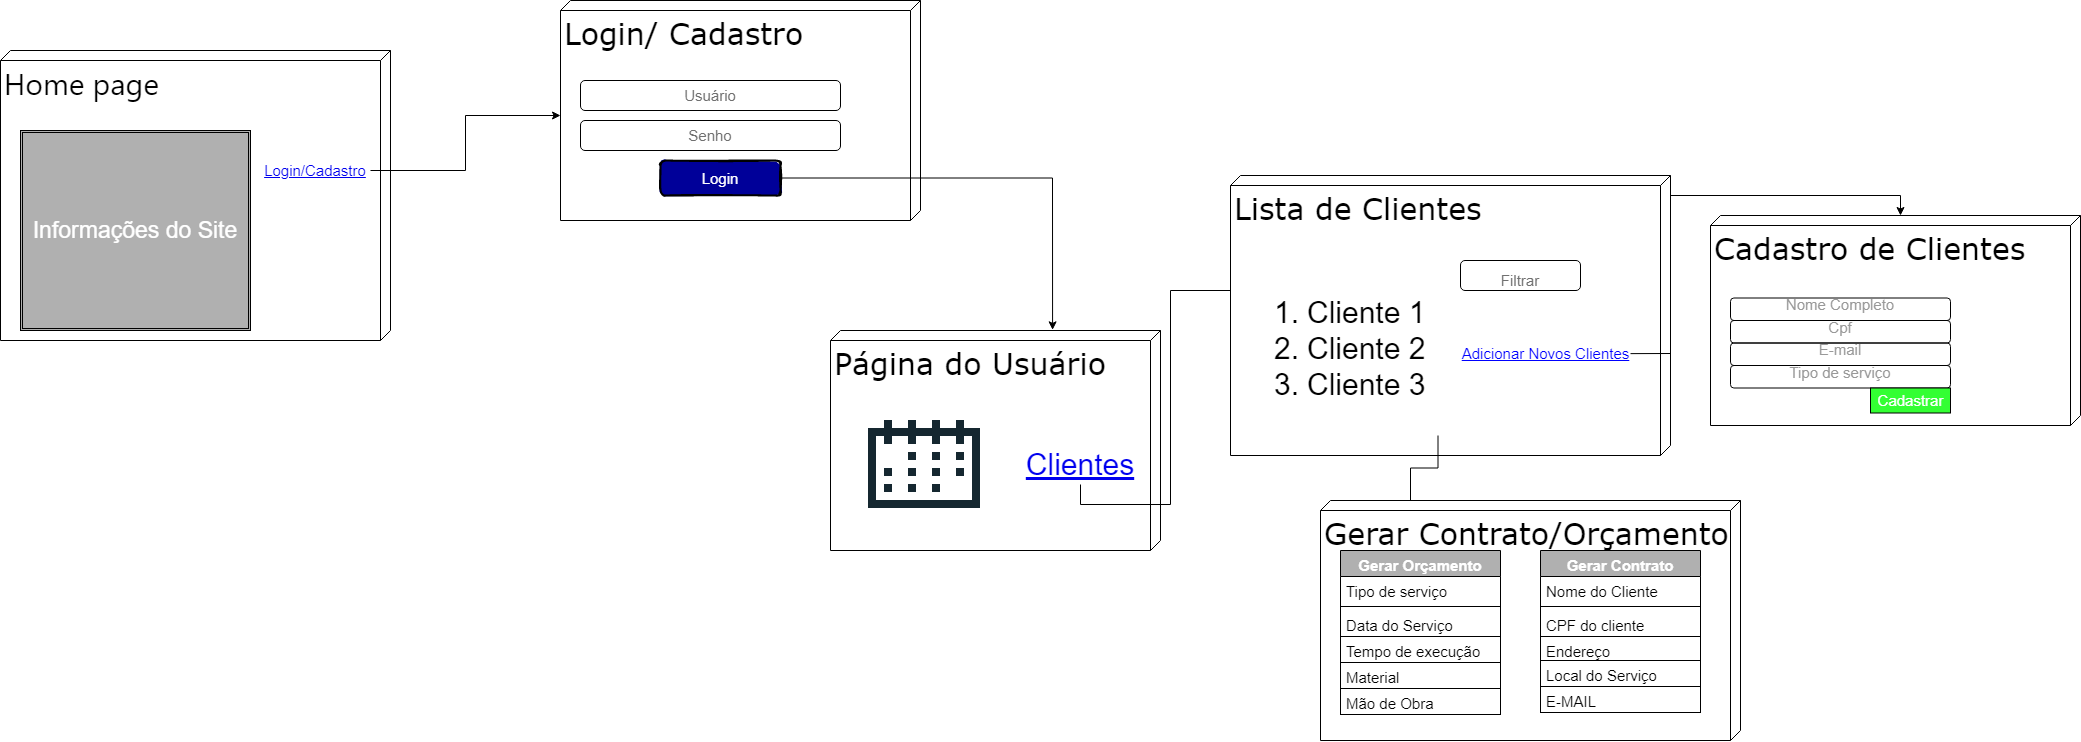

The diagram above was exported from draw.io. Its source (the exported page's mxGraphModel, read from the mxfile embedded in the PNG):
<mxGraphModel dx="2393" dy="1008" grid="1" gridSize="10" guides="1" tooltips="1" connect="1" arrows="1" fold="1" page="1" pageScale="1" pageWidth="1100" pageHeight="850" background="none" math="0" shadow="0">
  <root>
    <mxCell id="0" />
    <mxCell id="1" parent="0" />
    <mxCell id="39150e848f15840c-1" value="&lt;div style=&quot;box-sizing: border-box; font-family: -apple-system, BlinkMacSystemFont, &amp;quot;Segoe UI&amp;quot;, system-ui, &amp;quot;Apple Color Emoji&amp;quot;, &amp;quot;Segoe UI Emoji&amp;quot;, &amp;quot;Segoe UI Web&amp;quot;, sans-serif;&quot;&gt;&lt;font style=&quot;font-size: 30px;&quot;&gt;Home page&lt;/font&gt;&lt;/div&gt;&lt;div style=&quot;box-sizing: border-box; font-family: -apple-system, BlinkMacSystemFont, &amp;quot;Segoe UI&amp;quot;, system-ui, &amp;quot;Apple Color Emoji&amp;quot;, &amp;quot;Segoe UI Emoji&amp;quot;, &amp;quot;Segoe UI Web&amp;quot;, sans-serif;&quot;&gt;&lt;font style=&quot;font-size: 30px;&quot;&gt;&lt;br&gt;&lt;/font&gt;&lt;/div&gt;&lt;div style=&quot;box-sizing: border-box; font-family: -apple-system, BlinkMacSystemFont, &amp;quot;Segoe UI&amp;quot;, system-ui, &amp;quot;Apple Color Emoji&amp;quot;, &amp;quot;Segoe UI Emoji&amp;quot;, &amp;quot;Segoe UI Web&amp;quot;, sans-serif;&quot;&gt;&lt;font style=&quot;font-size: 30px;&quot;&gt;&lt;br&gt;&lt;/font&gt;&lt;/div&gt;&lt;div style=&quot;box-sizing: border-box; font-family: -apple-system, BlinkMacSystemFont, &amp;quot;Segoe UI&amp;quot;, system-ui, &amp;quot;Apple Color Emoji&amp;quot;, &amp;quot;Segoe UI Emoji&amp;quot;, &amp;quot;Segoe UI Web&amp;quot;, sans-serif;&quot;&gt;&lt;br&gt;&lt;/div&gt;" style="verticalAlign=top;align=left;spacingTop=8;spacingLeft=2;spacingRight=12;shape=cube;size=10;direction=south;fontStyle=0;html=1;rounded=0;shadow=0;comic=0;labelBackgroundColor=none;strokeWidth=1;fontFamily=Verdana;fontSize=12" parent="1" vertex="1">
      <mxGeometry x="50" y="50" width="390" height="290" as="geometry" />
    </mxCell>
    <mxCell id="39150e848f15840c-2" value="&lt;font style=&quot;font-size: 30px;&quot;&gt;Login/ Cadastro&lt;/font&gt;" style="verticalAlign=top;align=left;spacingTop=8;spacingLeft=2;spacingRight=12;shape=cube;size=10;direction=south;fontStyle=0;html=1;rounded=0;shadow=0;comic=0;labelBackgroundColor=none;strokeWidth=1;fontFamily=Verdana;fontSize=12" parent="1" vertex="1">
      <mxGeometry x="610" width="360" height="220" as="geometry" />
    </mxCell>
    <mxCell id="39150e848f15840c-3" value="&lt;font style=&quot;font-size: 30px;&quot;&gt;Cadastro de Clientes&lt;/font&gt;" style="verticalAlign=top;align=left;spacingTop=8;spacingLeft=2;spacingRight=12;shape=cube;size=10;direction=south;fontStyle=0;html=1;rounded=0;shadow=0;comic=0;labelBackgroundColor=none;strokeWidth=1;fontFamily=Verdana;fontSize=12" parent="1" vertex="1">
      <mxGeometry x="1760" y="215" width="370" height="210" as="geometry" />
    </mxCell>
    <mxCell id="HiPZIrfWhzjIXbz4J5xV-1" value="&lt;font style=&quot;font-size: 30px;&quot;&gt;Página do Usuário&lt;/font&gt;" style="verticalAlign=top;align=left;spacingTop=8;spacingLeft=2;spacingRight=12;shape=cube;size=10;direction=south;fontStyle=0;html=1;rounded=0;shadow=0;comic=0;labelBackgroundColor=none;strokeWidth=1;fontFamily=Verdana;fontSize=12" vertex="1" parent="1">
      <mxGeometry x="880" y="330" width="330" height="220" as="geometry" />
    </mxCell>
    <mxCell id="HiPZIrfWhzjIXbz4J5xV-5" value="" style="shape=image;html=1;verticalAlign=top;verticalLabelPosition=bottom;labelBackgroundColor=#ffffff;imageAspect=0;aspect=fixed;image=https://cdn1.iconfinder.com/data/icons/office-171/32/office-20-128.png;fontSize=30;" vertex="1" parent="1">
      <mxGeometry x="910" y="400" width="128" height="128" as="geometry" />
    </mxCell>
    <mxCell id="HiPZIrfWhzjIXbz4J5xV-8" style="edgeStyle=orthogonalEdgeStyle;rounded=0;orthogonalLoop=1;jettySize=auto;html=1;exitX=0.5;exitY=1;exitDx=0;exitDy=0;fontSize=30;entryX=0;entryY=0;entryDx=115;entryDy=330;entryPerimeter=0;" edge="1" parent="1" source="HiPZIrfWhzjIXbz4J5xV-7" target="HiPZIrfWhzjIXbz4J5xV-9">
      <mxGeometry relative="1" as="geometry">
        <mxPoint x="1255.45458984375" y="420" as="targetPoint" />
      </mxGeometry>
    </mxCell>
    <UserObject label="Clientes&lt;br&gt;" link="https://www.draw.io" id="HiPZIrfWhzjIXbz4J5xV-7">
      <mxCell style="text;html=1;strokeColor=none;fillColor=none;whiteSpace=wrap;align=center;verticalAlign=middle;fontColor=#0000EE;fontStyle=4;labelBackgroundColor=none;fontSize=30;" vertex="1" parent="1">
        <mxGeometry x="1100" y="444" width="60" height="40" as="geometry" />
      </mxCell>
    </UserObject>
    <mxCell id="HiPZIrfWhzjIXbz4J5xV-9" value="&lt;font style=&quot;font-size: 30px;&quot;&gt;Lista de Clientes&lt;br&gt;&lt;br&gt;&lt;/font&gt;" style="verticalAlign=top;align=left;spacingTop=8;spacingLeft=2;spacingRight=12;shape=cube;size=10;direction=south;fontStyle=0;html=1;rounded=0;shadow=0;comic=0;labelBackgroundColor=none;strokeWidth=1;fontFamily=Verdana;fontSize=12" vertex="1" parent="1">
      <mxGeometry x="1280" y="175" width="440" height="280" as="geometry" />
    </mxCell>
    <mxCell id="HiPZIrfWhzjIXbz4J5xV-39" style="edgeStyle=orthogonalEdgeStyle;rounded=0;orthogonalLoop=1;jettySize=auto;html=1;fontSize=15;fontColor=#FFFFFF;entryX=0;entryY=0;entryDx=115;entryDy=330;entryPerimeter=0;" edge="1" parent="1" source="HiPZIrfWhzjIXbz4J5xV-10" target="HiPZIrfWhzjIXbz4J5xV-40">
      <mxGeometry relative="1" as="geometry">
        <mxPoint x="1260" y="590" as="targetPoint" />
      </mxGeometry>
    </mxCell>
    <mxCell id="HiPZIrfWhzjIXbz4J5xV-10" value="&lt;ol&gt;&lt;li&gt;&lt;span style=&quot;background-color: initial;&quot;&gt;Cliente 1&amp;nbsp; &amp;nbsp; &amp;nbsp;&amp;nbsp;&lt;/span&gt;&lt;/li&gt;&lt;li&gt;&lt;span style=&quot;background-color: initial;&quot;&gt;Cliente 2&lt;/span&gt;&lt;br&gt;&lt;/li&gt;&lt;li&gt;Cliente 3&lt;/li&gt;&lt;/ol&gt;" style="text;strokeColor=none;fillColor=none;html=1;whiteSpace=wrap;verticalAlign=middle;overflow=hidden;labelBackgroundColor=none;fontSize=30;" vertex="1" parent="1">
      <mxGeometry x="1315" y="260" width="345" height="175" as="geometry" />
    </mxCell>
    <mxCell id="HiPZIrfWhzjIXbz4J5xV-14" style="edgeStyle=orthogonalEdgeStyle;rounded=0;orthogonalLoop=1;jettySize=auto;html=1;exitX=0.5;exitY=1;exitDx=0;exitDy=0;fontSize=30;" edge="1" parent="1">
      <mxGeometry relative="1" as="geometry">
        <mxPoint x="1562" y="234" as="sourcePoint" />
        <mxPoint x="1562" y="234" as="targetPoint" />
      </mxGeometry>
    </mxCell>
    <mxCell id="HiPZIrfWhzjIXbz4J5xV-16" value="&lt;font color=&quot;#707070&quot; style=&quot;font-size: 15px;&quot;&gt;Filtrar&lt;/font&gt;" style="rounded=1;whiteSpace=wrap;html=1;labelBackgroundColor=none;fontSize=30;" vertex="1" parent="1">
      <mxGeometry x="1510" y="260" width="120" height="30" as="geometry" />
    </mxCell>
    <mxCell id="HiPZIrfWhzjIXbz4J5xV-19" style="edgeStyle=orthogonalEdgeStyle;rounded=0;orthogonalLoop=1;jettySize=auto;html=1;entryX=0;entryY=0;entryDx=115;entryDy=360;entryPerimeter=0;fontSize=15;fontColor=#707070;" edge="1" parent="1" source="HiPZIrfWhzjIXbz4J5xV-17" target="39150e848f15840c-2">
      <mxGeometry relative="1" as="geometry" />
    </mxCell>
    <UserObject label="Login/Cadastro" link="https://www.draw.io" id="HiPZIrfWhzjIXbz4J5xV-17">
      <mxCell style="text;html=1;strokeColor=none;fillColor=none;whiteSpace=wrap;align=center;verticalAlign=middle;fontColor=#0000EE;fontStyle=4;labelBackgroundColor=none;fontSize=15;" vertex="1" parent="1">
        <mxGeometry x="310" y="150" width="110" height="40" as="geometry" />
      </mxCell>
    </UserObject>
    <mxCell id="HiPZIrfWhzjIXbz4J5xV-20" value="Usuário" style="rounded=1;whiteSpace=wrap;html=1;labelBackgroundColor=none;fontSize=15;fontColor=#707070;" vertex="1" parent="1">
      <mxGeometry x="630" y="80" width="260" height="30" as="geometry" />
    </mxCell>
    <mxCell id="HiPZIrfWhzjIXbz4J5xV-21" value="Senho" style="rounded=1;whiteSpace=wrap;html=1;labelBackgroundColor=none;fontSize=15;fontColor=#707070;" vertex="1" parent="1">
      <mxGeometry x="630" y="120" width="260" height="30" as="geometry" />
    </mxCell>
    <mxCell id="HiPZIrfWhzjIXbz4J5xV-24" style="edgeStyle=orthogonalEdgeStyle;rounded=0;orthogonalLoop=1;jettySize=auto;html=1;entryX=-0.003;entryY=0.327;entryDx=0;entryDy=0;entryPerimeter=0;fontSize=15;fontColor=#424242;" edge="1" parent="1" source="HiPZIrfWhzjIXbz4J5xV-23" target="HiPZIrfWhzjIXbz4J5xV-1">
      <mxGeometry relative="1" as="geometry" />
    </mxCell>
    <mxCell id="HiPZIrfWhzjIXbz4J5xV-23" value="Login" style="rounded=1;whiteSpace=wrap;html=1;strokeWidth=2;fillWeight=4;hachureGap=8;hachureAngle=45;fillColor=#000099;sketch=1;labelBackgroundColor=none;fontSize=15;fontColor=#FFFFFF;fillStyle=solid;" vertex="1" parent="1">
      <mxGeometry x="710" y="160" width="120" height="35" as="geometry" />
    </mxCell>
    <mxCell id="HiPZIrfWhzjIXbz4J5xV-26" style="edgeStyle=orthogonalEdgeStyle;rounded=0;orthogonalLoop=1;jettySize=auto;html=1;exitX=1;exitY=0.75;exitDx=0;exitDy=0;fontSize=15;fontColor=#0000FF;entryX=0;entryY=0;entryDx=0;entryDy=180;entryPerimeter=0;" edge="1" parent="1" source="HiPZIrfWhzjIXbz4J5xV-25" target="39150e848f15840c-3">
      <mxGeometry relative="1" as="geometry">
        <mxPoint x="1450" y="590" as="targetPoint" />
      </mxGeometry>
    </mxCell>
    <mxCell id="HiPZIrfWhzjIXbz4J5xV-25" value="&lt;font style=&quot;font-size: 15px;&quot;&gt;&lt;font color=&quot;#0000ff&quot;&gt;&lt;u&gt;Adicionar Novos Clientes&lt;/u&gt;&lt;/font&gt;&lt;br style=&quot;&quot;&gt;&lt;/font&gt;" style="html=1;labelBackgroundColor=none;fillStyle=solid;fontSize=30;fontColor=#424242;fillColor=none;strokeColor=none;" vertex="1" parent="1">
      <mxGeometry x="1510" y="336.25" width="170" height="22.5" as="geometry" />
    </mxCell>
    <mxCell id="HiPZIrfWhzjIXbz4J5xV-27" value="&lt;font color=&quot;#999999&quot;&gt;&lt;span style=&quot;font-size: 15px;&quot;&gt;Nome Completo&lt;br&gt;&lt;/span&gt;&lt;/font&gt;" style="rounded=1;whiteSpace=wrap;html=1;labelBackgroundColor=none;fillStyle=solid;fontSize=30;fontColor=#0000FF;fillColor=none;align=center;verticalAlign=bottom;" vertex="1" parent="1">
      <mxGeometry x="1780" y="297.5" width="220" height="22.5" as="geometry" />
    </mxCell>
    <mxCell id="HiPZIrfWhzjIXbz4J5xV-32" value="&lt;font color=&quot;#999999&quot;&gt;&lt;span style=&quot;font-size: 15px;&quot;&gt;Cpf&lt;br&gt;&lt;/span&gt;&lt;/font&gt;" style="rounded=1;whiteSpace=wrap;html=1;labelBackgroundColor=none;fillStyle=solid;fontSize=30;fontColor=#0000FF;fillColor=none;align=center;verticalAlign=bottom;" vertex="1" parent="1">
      <mxGeometry x="1780" y="320" width="220" height="22.5" as="geometry" />
    </mxCell>
    <mxCell id="HiPZIrfWhzjIXbz4J5xV-33" value="&lt;font color=&quot;#999999&quot;&gt;&lt;span style=&quot;font-size: 15px;&quot;&gt;E-mail&lt;br&gt;&lt;/span&gt;&lt;/font&gt;" style="rounded=1;whiteSpace=wrap;html=1;labelBackgroundColor=none;fillStyle=solid;fontSize=30;fontColor=#0000FF;fillColor=none;align=center;verticalAlign=bottom;" vertex="1" parent="1">
      <mxGeometry x="1780" y="342.5" width="220" height="22.5" as="geometry" />
    </mxCell>
    <mxCell id="HiPZIrfWhzjIXbz4J5xV-34" value="&lt;font color=&quot;#999999&quot;&gt;&lt;span style=&quot;font-size: 15px;&quot;&gt;Tipo de serviço&lt;br&gt;&lt;/span&gt;&lt;/font&gt;" style="rounded=1;whiteSpace=wrap;html=1;labelBackgroundColor=none;fillStyle=solid;fontSize=30;fontColor=#0000FF;fillColor=none;align=center;verticalAlign=bottom;" vertex="1" parent="1">
      <mxGeometry x="1780" y="365" width="220" height="22.5" as="geometry" />
    </mxCell>
    <mxCell id="HiPZIrfWhzjIXbz4J5xV-36" value="" style="rounded=0;whiteSpace=wrap;html=1;labelBackgroundColor=none;fillStyle=solid;fontSize=15;fontColor=#FFFFFF;fillColor=#33FF33;" vertex="1" parent="1">
      <mxGeometry x="1920" y="387.5" width="80" height="25" as="geometry" />
    </mxCell>
    <mxCell id="HiPZIrfWhzjIXbz4J5xV-37" value="Cadastrar" style="text;html=1;strokeColor=none;fillColor=none;align=center;verticalAlign=middle;whiteSpace=wrap;rounded=0;labelBackgroundColor=none;fillStyle=solid;fontSize=15;fontColor=#FFFFFF;" vertex="1" parent="1">
      <mxGeometry x="1912.5" y="385" width="95" height="30" as="geometry" />
    </mxCell>
    <mxCell id="HiPZIrfWhzjIXbz4J5xV-38" value="&lt;font style=&quot;font-size: 23px;&quot;&gt;Informações do Site&lt;/font&gt;" style="shape=ext;double=1;rounded=0;whiteSpace=wrap;html=1;labelBackgroundColor=none;fillStyle=solid;fontSize=15;fontColor=#FFFFFF;fillColor=#B0B0B0;" vertex="1" parent="1">
      <mxGeometry x="70" y="130" width="230" height="200" as="geometry" />
    </mxCell>
    <mxCell id="HiPZIrfWhzjIXbz4J5xV-40" value="&lt;font style=&quot;font-size: 30px;&quot;&gt;Gerar Contrato/Orçamento&lt;/font&gt;" style="verticalAlign=top;align=left;spacingTop=8;spacingLeft=2;spacingRight=12;shape=cube;size=10;direction=south;fontStyle=0;html=1;rounded=0;shadow=0;comic=0;labelBackgroundColor=none;strokeWidth=1;fontFamily=Verdana;fontSize=12" vertex="1" parent="1">
      <mxGeometry x="1370" y="500" width="420" height="240" as="geometry" />
    </mxCell>
    <mxCell id="HiPZIrfWhzjIXbz4J5xV-45" value="Gerar Orçamento" style="swimlane;fontStyle=1;align=center;verticalAlign=top;childLayout=stackLayout;horizontal=1;startSize=26;horizontalStack=0;resizeParent=1;resizeParentMax=0;resizeLast=0;collapsible=1;marginBottom=0;labelBackgroundColor=none;fillStyle=solid;fontSize=15;fontColor=#FFFFFF;fillColor=#B0B0B0;" vertex="1" parent="1">
      <mxGeometry x="1390" y="550" width="160" height="86" as="geometry" />
    </mxCell>
    <mxCell id="HiPZIrfWhzjIXbz4J5xV-46" value="Tipo de serviço" style="text;strokeColor=none;fillColor=none;align=left;verticalAlign=top;spacingLeft=4;spacingRight=4;overflow=hidden;rotatable=0;points=[[0,0.5],[1,0.5]];portConstraint=eastwest;labelBackgroundColor=none;fillStyle=solid;fontSize=15;fontColor=default;" vertex="1" parent="HiPZIrfWhzjIXbz4J5xV-45">
      <mxGeometry y="26" width="160" height="26" as="geometry" />
    </mxCell>
    <mxCell id="HiPZIrfWhzjIXbz4J5xV-47" value="" style="line;strokeWidth=1;fillColor=none;align=left;verticalAlign=middle;spacingTop=-1;spacingLeft=3;spacingRight=3;rotatable=0;labelPosition=right;points=[];portConstraint=eastwest;strokeColor=inherit;labelBackgroundColor=none;fillStyle=solid;fontSize=15;fontColor=#FFFFFF;" vertex="1" parent="HiPZIrfWhzjIXbz4J5xV-45">
      <mxGeometry y="52" width="160" height="8" as="geometry" />
    </mxCell>
    <mxCell id="HiPZIrfWhzjIXbz4J5xV-48" value="Data do Serviço" style="text;strokeColor=none;fillColor=none;align=left;verticalAlign=top;spacingLeft=4;spacingRight=4;overflow=hidden;rotatable=0;points=[[0,0.5],[1,0.5]];portConstraint=eastwest;labelBackgroundColor=none;fillStyle=solid;fontSize=15;fontColor=default;" vertex="1" parent="HiPZIrfWhzjIXbz4J5xV-45">
      <mxGeometry y="60" width="160" height="26" as="geometry" />
    </mxCell>
    <mxCell id="HiPZIrfWhzjIXbz4J5xV-49" value="Tempo de execução&#10;" style="text;strokeColor=default;fillColor=none;align=left;verticalAlign=top;spacingLeft=4;spacingRight=4;overflow=hidden;rotatable=0;points=[[0,0.5],[1,0.5]];portConstraint=eastwest;labelBackgroundColor=none;fillStyle=solid;fontSize=15;fontColor=default;" vertex="1" parent="1">
      <mxGeometry x="1390" y="636" width="160" height="26" as="geometry" />
    </mxCell>
    <mxCell id="HiPZIrfWhzjIXbz4J5xV-50" value="Material" style="text;strokeColor=default;fillColor=none;align=left;verticalAlign=top;spacingLeft=4;spacingRight=4;overflow=hidden;rotatable=0;points=[[0,0.5],[1,0.5]];portConstraint=eastwest;labelBackgroundColor=none;fillStyle=solid;fontSize=15;fontColor=default;" vertex="1" parent="1">
      <mxGeometry x="1390" y="662" width="160" height="26" as="geometry" />
    </mxCell>
    <mxCell id="HiPZIrfWhzjIXbz4J5xV-51" value="Mão de Obra" style="text;strokeColor=default;fillColor=none;align=left;verticalAlign=top;spacingLeft=4;spacingRight=4;overflow=hidden;rotatable=0;points=[[0,0.5],[1,0.5]];portConstraint=eastwest;labelBackgroundColor=none;fillStyle=solid;fontSize=15;fontColor=default;" vertex="1" parent="1">
      <mxGeometry x="1390" y="688" width="160" height="26" as="geometry" />
    </mxCell>
    <mxCell id="HiPZIrfWhzjIXbz4J5xV-52" value="Gerar Contrato&#10;" style="swimlane;fontStyle=1;align=center;verticalAlign=top;childLayout=stackLayout;horizontal=1;startSize=26;horizontalStack=0;resizeParent=1;resizeParentMax=0;resizeLast=0;collapsible=1;marginBottom=0;labelBackgroundColor=none;fillStyle=solid;fontSize=15;fontColor=#FFFFFF;fillColor=#B0B0B0;" vertex="1" parent="1">
      <mxGeometry x="1590" y="550" width="160" height="86" as="geometry">
        <mxRectangle x="1560" y="550" width="120" height="30" as="alternateBounds" />
      </mxGeometry>
    </mxCell>
    <mxCell id="HiPZIrfWhzjIXbz4J5xV-53" value="Nome do Cliente&#10;" style="text;strokeColor=none;fillColor=none;align=left;verticalAlign=top;spacingLeft=4;spacingRight=4;overflow=hidden;rotatable=0;points=[[0,0.5],[1,0.5]];portConstraint=eastwest;labelBackgroundColor=none;fillStyle=solid;fontSize=15;fontColor=default;" vertex="1" parent="HiPZIrfWhzjIXbz4J5xV-52">
      <mxGeometry y="26" width="160" height="26" as="geometry" />
    </mxCell>
    <mxCell id="HiPZIrfWhzjIXbz4J5xV-54" value="" style="line;strokeWidth=1;fillColor=none;align=left;verticalAlign=middle;spacingTop=-1;spacingLeft=3;spacingRight=3;rotatable=0;labelPosition=right;points=[];portConstraint=eastwest;strokeColor=inherit;labelBackgroundColor=none;fillStyle=solid;fontSize=15;fontColor=#FFFFFF;" vertex="1" parent="HiPZIrfWhzjIXbz4J5xV-52">
      <mxGeometry y="52" width="160" height="8" as="geometry" />
    </mxCell>
    <mxCell id="HiPZIrfWhzjIXbz4J5xV-55" value="CPF do cliente&#10;" style="text;strokeColor=none;fillColor=none;align=left;verticalAlign=top;spacingLeft=4;spacingRight=4;overflow=hidden;rotatable=0;points=[[0,0.5],[1,0.5]];portConstraint=eastwest;labelBackgroundColor=none;fillStyle=solid;fontSize=15;fontColor=default;" vertex="1" parent="HiPZIrfWhzjIXbz4J5xV-52">
      <mxGeometry y="60" width="160" height="26" as="geometry" />
    </mxCell>
    <mxCell id="HiPZIrfWhzjIXbz4J5xV-57" value="Endereço" style="text;strokeColor=default;fillColor=none;align=left;verticalAlign=top;spacingLeft=4;spacingRight=4;overflow=hidden;rotatable=0;points=[[0,0.5],[1,0.5]];portConstraint=eastwest;labelBackgroundColor=none;fillStyle=solid;fontSize=15;fontColor=default;" vertex="1" parent="1">
      <mxGeometry x="1590" y="636" width="160" height="24" as="geometry" />
    </mxCell>
    <mxCell id="HiPZIrfWhzjIXbz4J5xV-58" value="Local do Serviço" style="text;strokeColor=default;fillColor=none;align=left;verticalAlign=top;spacingLeft=4;spacingRight=4;overflow=hidden;rotatable=0;points=[[0,0.5],[1,0.5]];portConstraint=eastwest;labelBackgroundColor=none;fillStyle=solid;fontSize=15;fontColor=default;" vertex="1" parent="1">
      <mxGeometry x="1590" y="660" width="160" height="26" as="geometry" />
    </mxCell>
    <mxCell id="HiPZIrfWhzjIXbz4J5xV-59" value="E-MAIL" style="text;strokeColor=default;fillColor=none;align=left;verticalAlign=top;spacingLeft=4;spacingRight=4;overflow=hidden;rotatable=0;points=[[0,0.5],[1,0.5]];portConstraint=eastwest;labelBackgroundColor=none;fillStyle=solid;fontSize=15;fontColor=default;" vertex="1" parent="1">
      <mxGeometry x="1590" y="686" width="160" height="26" as="geometry" />
    </mxCell>
  </root>
</mxGraphModel>